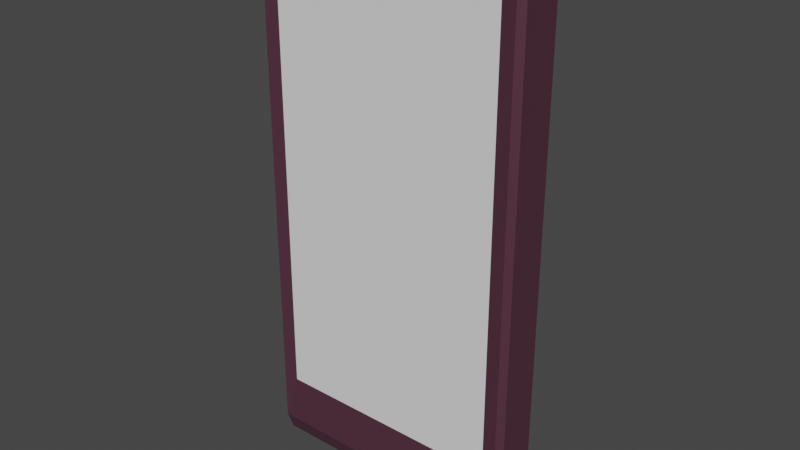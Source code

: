 # Source: ld53_phone.blend  (saved by Blender 3.0.42; exported with 4.5.12 LTS)
import bpy
from mathutils import Matrix  # noqa: F401  (used for matrix-valued properties, if any)

bpy.ops.wm.read_factory_settings(use_empty=True)
scene = bpy.context.scene
scene.name = 'Scene'

# ---- collections
col_collection = bpy.data.collections.new('Collection'); scene.collection.children.link(col_collection)

# ---- materials (node trees are filled in below, after node groups)
mat_material_001 = bpy.data.materials.new('Material.001')
mat_material_001.use_transparent_shadow = False

# ---- material node trees
mat_material_001.use_nodes = True; mat_material_001.node_tree.nodes.clear()
_N = mat_material_001.node_tree.nodes; _L = mat_material_001.node_tree.links
n0 = _N.new('ShaderNodeBsdfPrincipled'); n0.name = 'Principled BSDF'; n0.location = (10, 300)
n0.distribution = 'GGX'
n0.subsurface_method = 'RANDOM_WALK_SKIN'
n0.inputs[0].default_value = (0.08115, 0.02776, 0.0471, 1.0)
n0.inputs[3].default_value = 1.45
n0.inputs[27].default_value = (0.0, 0.0, 0.0, 1.0)
n0.inputs[28].default_value = 1.0
n1 = _N.new('ShaderNodeOutputMaterial'); n1.name = 'Material Output'; n1.location = (300, 300)
_L.new(n0.outputs[0], n1.inputs[0])
n1.is_active_output = True

# ---- world
world_world = bpy.data.worlds.new('World'); scene.world = world_world
world_world.use_nodes = True; world_world.node_tree.nodes.clear()
_N = world_world.node_tree.nodes; _L = world_world.node_tree.links
n0 = _N.new('ShaderNodeOutputWorld'); n0.name = 'World Output'; n0.location = (300, 300)
n1 = _N.new('ShaderNodeBackground'); n1.name = 'Background'; n1.location = (10, 300)
n1.inputs[0].default_value = (0.05088, 0.05088, 0.05088, 1.0)
_L.new(n1.outputs[0], n0.inputs[0])
n0.is_active_output = True
world_world.color = (0.05088, 0.05088, 0.05088)
world_world.use_sun_shadow = False
world_world.sun_shadow_jitter_overblur = 0.0

# ---- meshes
me_cube_001 = bpy.data.meshes.new('Cube.001')
me_cube_001.from_pydata([(-1.0, -0.1974, -1.0), (-1.0, -0.1974, 1.0), (-1.0, 0.1974, -1.0), (-1.0, 0.1974, 1.0), (1.0, -0.1974, -1.0), (1.0, -0.1974, 1.0), (1.0, 0.1974, -1.0), (1.0, 0.1974, 1.0), (-0.8548, -0.1777, -0.7539), (-0.8548, -0.1777, 0.9558), (0.8548, -0.1777, 0.9558), (0.8548, -0.1777, -0.7539)], [], [(0, 1, 3, 2), (2, 3, 7, 6), (6, 7, 5, 4), (1, 0, 8, 9), (2, 6, 4, 0), (7, 3, 1, 5), (0, 4, 11, 8), (5, 1, 9, 10), (4, 5, 10, 11)])
_uv = me_cube_001.uv_layers.new(name='UVMap')
_uv.uv.foreach_set('vector', [0.375, 0.0, 0.625, 0.0, 0.625, 0.25, 0.375, 0.25, 0.375, 0.25, 0.625, 0.25, 0.625, 0.5, 0.375, 0.5, 0.375, 0.5, 0.625, 0.5, 0.625, 0.75, 0.375, 0.75, 0.625, 0.0, 0.375, 0.0, 0.375, 0.0, 0.625, 0.0, 0.125, 0.5, 0.375, 0.5, 0.375, 0.75, 0.125, 0.75, 0.625, 0.5, 0.875, 0.5, 0.875, 0.75, 0.625, 0.75, 0.125, 0.75, 0.375, 0.75, 0.375, 0.75, 0.125, 0.75, 0.625, 0.75, 0.875, 0.75, 0.875, 0.75, 0.625, 0.75, 0.375, 0.75, 0.625, 0.75, 0.625, 0.75, 0.375, 0.75])
me_cube_001.materials.append(mat_material_001)
me_cube_001.use_remesh_fix_poles = True
me_cube_001.use_remesh_preserve_attributes = False
me_cube_001.update()
me_cube_002 = bpy.data.meshes.new('Cube.002')
me_cube_002.from_pydata([(-0.8548, -0.1777, -0.7539), (-0.8548, -0.1777, 0.9558), (0.8548, -0.1777, 0.9558), (0.8548, -0.1777, -0.7539)], [], [(3, 2, 1, 0)])
_uv = me_cube_002.uv_layers.new(name='UVMap')
_uv.uv.foreach_set('vector', [0.375, 0.75, 0.625, 0.75, 0.625, 1.0, 0.375, 1.0])
me_cube_002.use_remesh_fix_poles = True
me_cube_002.use_remesh_preserve_attributes = False
me_cube_002.update()

# ---- objects
ob_cube = bpy.data.objects.new('Cube', me_cube_001)
ob_cube_001 = bpy.data.objects.new('Cube.001', me_cube_002)

# ---- transforms, parenting, visibility, modifiers, constraints
ob_cube.location = (0.0, 0.0, 0.0)
ob_cube.scale = (1.0, 1.0, 2.0)
_m = ob_cube.modifiers.new('Bevel', 'BEVEL')
_m.width = 0.05
_m.width_pct = 0.05
ob_cube_001.parent = ob_cube
ob_cube_001.matrix_parent_inverse = Matrix(((1.0, -0.0, 0.0, -0.0), (-0.0, 1.0, -0.0, 0.0), (0.0, -0.0, 0.5, -1.193), (-0.0, 0.0, -0.0, 1.0)))
ob_cube_001.location = (0.0, 0.0, 2.386)
ob_cube_001.scale = (1.0, 1.0, 2.0)
_m = ob_cube_001.modifiers.new('Bevel', 'BEVEL')
_m.width = 0.05
_m.width_pct = 0.05

# ---- collection membership
col_collection.objects.link(ob_cube)
col_collection.objects.link(ob_cube_001)

# ---- scene / render settings (as saved in the file)
scene.frame_start = 1; scene.frame_end = 250; scene.frame_set(1)
scene.render.engine = 'BLENDER_EEVEE_NEXT'
scene.cycles.sampling_pattern = 'TABULATED_SOBOL'
scene.cycles.use_light_tree = False
scene.view_settings.view_transform = 'Filmic'
bpy.context.view_layer.update()

# ---- added for rendering (the .blend has no active camera and no usable light): camera, sun
cam_auto = bpy.data.cameras.new('AutoCamera')
cam_auto.lens = 50.0
cam_auto.sensor_width = 36.0
cam_auto.clip_end = 1000.0
ob_auto_camera = bpy.data.objects.new('AutoCamera', cam_auto)
scene.collection.objects.link(ob_auto_camera)
ob_auto_camera.location = (4.1534, -4.98145, 3.32272)
ob_auto_camera.rotation_euler = (1.09748, -7.21219e-08, 0.694738)
scene.camera = ob_auto_camera
light_auto_sun = bpy.data.lights.new('AutoSun', 'SUN')
light_auto_sun.energy = 3.0
light_auto_sun.angle = 0.0523599
ob_auto_sun = bpy.data.objects.new('AutoSun', light_auto_sun)
scene.collection.objects.link(ob_auto_sun)
ob_auto_sun.rotation_euler = (0.872665, 0.174533, 0.523599)
bpy.context.view_layer.update()
